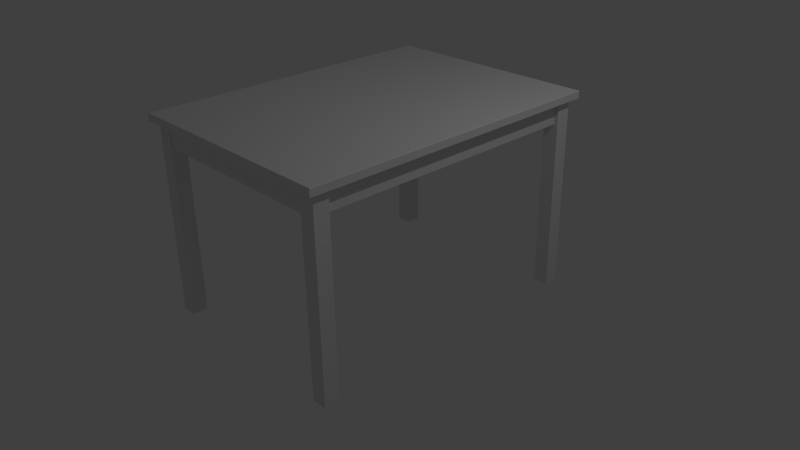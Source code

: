 # Source: nornasCoffee.blend  (saved by Blender 2.76.0; exported with 4.5.12 LTS)
import bpy
from mathutils import Matrix  # noqa: F401  (used for matrix-valued properties, if any)

bpy.ops.wm.read_factory_settings(use_empty=True)
scene = bpy.context.scene
scene.name = 'Scene'

# ---- collections
col_collection_1 = bpy.data.collections.new('Collection 1'); scene.collection.children.link(col_collection_1)

# ---- materials (node trees are filled in below, after node groups)
mat_material = bpy.data.materials.new('Material')
mat_material.alpha_threshold = 0.0
mat_material.use_transparent_shadow = False
mat_material.roughness = 0.5

# ---- material node trees

# ---- world
world_world = bpy.data.worlds.new('World'); scene.world = world_world
world_world.color = (0.05088, 0.05088, 0.05088)
world_world.use_sun_shadow = False
world_world.sun_shadow_jitter_overblur = 0.0
world_world.cycles.sampling_method = 'MANUAL'
world_world.cycles.sample_map_resolution = 256

# ---- cameras
cam_camera = bpy.data.cameras.new('Camera')
cam_camera.clip_end = 100.0
cam_camera.lens = 35.0
cam_camera.sensor_width = 32.0
cam_camera.sensor_height = 18.0
cam_camera.ortho_scale = 7.314
cam_camera.dof.focus_distance = 0.0
cam_camera.dof.aperture_fstop = 128.0

# ---- lights
light_lamp = bpy.data.lights.new('Lamp', 'POINT')
light_lamp.transmission_factor = 0.0
light_lamp.cutoff_distance = 30.0
light_lamp.energy = 100.0
light_lamp.shadow_buffer_clip_start = 1.001
light_lamp.shadow_soft_size = 0.1
light_lamp.shadow_maximum_resolution = 0.006
light_lamp.use_absolute_resolution = True
light_lamp.cycles.use_multiple_importance_sampling = False

# ---- meshes
me_cube = bpy.data.meshes.new('Cube')
me_cube.from_pydata([(-1.422, -1.985, 1.915), (-1.422, -1.787, 1.915), (-1.222, -1.987, 1.915), (-1.222, -1.787, 1.915), (-1.422, -1.985, -0.5845), (-1.422, -1.787, -0.5845), (-1.222, -1.787, -0.5845), (-1.222, -1.987, -0.5845), (-1.222, -1.965, 1.657), (-1.222, -1.967, 1.915), (-1.222, -1.89, 1.657), (-1.222, -1.892, 1.915), (-1.372, -1.787, 1.915), (-1.372, -1.785, 1.657), (-1.297, -1.785, 1.657), (-1.297, -1.787, 1.915), (-1.5, -2.075, 1.95), (-1.49, -2.065, 2.05), (-1.5, -2.075, 2.04), (-1.497, -2.072, 2.047), (1.422, -1.985, 1.915), (1.422, -1.787, 1.915), (1.222, -1.987, 1.915), (1.222, -1.787, 1.915), (1.422, -1.985, -0.5845), (1.422, -1.787, -0.5845), (1.222, -1.787, -0.5845), (1.222, -1.987, -0.5845), (1.222, -1.965, 1.657), (1.222, -1.967, 1.915), (1.222, -1.89, 1.657), (1.222, -1.892, 1.915), (1.372, -1.787, 1.915), (1.372, -1.785, 1.657), (1.297, -1.785, 1.657), (1.297, -1.787, 1.915), (1.5, -2.075, 1.95), (1.49, -2.065, 2.05), (1.5, -2.075, 2.04), (1.497, -2.072, 2.047), (-1.422, 1.985, 1.915), (-1.422, 1.787, 1.915), (-1.222, 1.987, 1.915), (-1.222, 1.787, 1.915), (-1.422, 1.985, -0.5845), (-1.422, 1.787, -0.5845), (-1.222, 1.787, -0.5845), (-1.222, 1.987, -0.5845), (-1.222, 1.965, 1.657), (-1.222, 1.967, 1.915), (-1.222, 1.89, 1.657), (-1.222, 1.892, 1.915), (-1.372, 1.787, 1.915), (-1.372, 1.785, 1.657), (-1.297, 1.785, 1.657), (-1.297, 1.787, 1.915), (-1.5, 2.075, 1.95), (-1.49, 2.065, 2.05), (-1.5, 2.075, 2.04), (-1.497, 2.072, 2.047), (1.422, 1.985, 1.915), (1.422, 1.787, 1.915), (1.222, 1.987, 1.915), (1.222, 1.787, 1.915), (1.422, 1.985, -0.5845), (1.422, 1.787, -0.5845), (1.222, 1.787, -0.5845), (1.222, 1.987, -0.5845), (1.222, 1.965, 1.657), (1.222, 1.967, 1.915), (1.222, 1.89, 1.657), (1.222, 1.892, 1.915), (1.372, 1.787, 1.915), (1.372, 1.785, 1.657), (1.297, 1.785, 1.657), (1.297, 1.787, 1.915), (1.5, 2.075, 1.95), (1.49, 2.065, 2.05), (1.5, 2.075, 2.04), (1.497, 2.072, 2.047)], [(2, 9), (1, 12), (22, 29), (21, 32), (42, 49), (41, 52), (62, 69), (61, 72)], [(0, 1, 5, 4), (47, 46, 45, 44), (3, 2, 7, 6), (18, 16, 36, 38), (13, 14, 15, 12), (50, 51, 49, 48), (77, 37, 39), (30, 28, 8, 10), (52, 12, 15, 55), (58, 18, 19, 59), (31, 30, 10, 11), (39, 19, 18, 38), (20, 24, 25, 21), (74, 73, 33, 34), (20, 36, 16, 0), (68, 48, 49, 69), (9, 11, 10, 8), (56, 16, 18, 58), (22, 27, 24, 20), (7, 4, 5, 6), (78, 79, 39, 38), (60, 40, 56, 76), (79, 59, 57), (21, 25, 26, 23), (72, 75, 35, 32), (67, 64, 65, 66), (23, 26, 27, 22), (33, 32, 35, 34), (29, 31, 11, 9), (30, 31, 29, 28), (70, 50, 48, 68), (0, 40, 60, 20), (42, 47, 44, 40), (52, 53, 13, 12), (41, 45, 46, 43), (17, 19, 39), (76, 36, 20), (40, 44, 45, 41), (55, 15, 14, 54), (43, 46, 47, 42), (71, 51, 50, 70), (53, 52, 55, 54), (69, 71, 70, 68), (54, 14, 13, 53), (40, 0, 16), (75, 74, 34, 35), (76, 78, 38, 36), (79, 78, 58, 59), (28, 29, 9, 8), (62, 60, 64, 67), (61, 63, 66, 65), (60, 61, 65, 64), (27, 26, 25, 24), (63, 62, 67, 66), (73, 74, 75, 72), (2, 0, 4, 7), (73, 72, 32, 33), (17, 37, 77, 57), (56, 58, 78, 76), (79, 77, 39), (1, 3, 6, 5), (19, 17, 57), (77, 79, 57), (37, 17, 39), (60, 76, 20), (56, 40, 16), (59, 19, 57), (69, 49, 51, 71)])
_uv = me_cube.uv_layers.new(name='UVMap')
_uv.uv.foreach_set('vector', [0.6602, 0.3443, 0.6376, 0.3445, 0.6353, 0.05922, 0.6579, 0.05904, 0.8526, 0.05971, 0.8528, 0.03758, 0.8749, 0.03773, 0.8748, 0.0597, 0.6148, 0.3447, 0.5919, 0.3448, 0.5896, 0.05959, 0.6125, 0.05941, 0.6489, 0.5644, 0.6489, 0.5735, 0.9547, 0.5735, 0.9547, 0.5644, 0.01153, 0.8189, 0.01153, 0.8106, 0.04013, 0.8106, 0.04013, 0.8189, 0.4738, 0.8704, 0.5024, 0.8702, 0.5024, 0.8619, 0.4738, 0.8621, 0.9612, 0.4314, 0.5663, 0.4314, 0.5631, 0.4348, 0.7701, 0.9491, 0.7701, 0.9408, 0.4995, 0.9408, 0.4995, 0.9491, 0.4356, 0.8189, 0.04013, 0.8189, 0.04013, 0.8106, 0.4356, 0.8106, 0.9657, 0.5103, 0.5618, 0.5101, 0.5631, 0.5136, 0.9644, 0.5138, 0.7701, 0.9777, 0.7701, 0.9491, 0.4995, 0.9491, 0.4995, 0.9777, 0.9537, 0.5617, 0.6499, 0.5617, 0.6489, 0.5644, 0.9547, 0.5644, 0.8903, 0.3312, 0.8902, 0.05443, 0.9121, 0.05442, 0.9123, 0.3311, 0.4352, 0.9389, 0.4352, 0.9472, 0.04018, 0.9472, 0.04018, 0.9389, 0.9468, 0.5834, 0.9547, 0.5735, 0.6489, 0.5735, 0.6568, 0.5834, 0.773, 0.8333, 0.5024, 0.8333, 0.5024, 0.8619, 0.773, 0.8619, 0.4995, 0.9122, 0.4995, 0.9039, 0.4709, 0.9037, 0.4709, 0.912, 0.9657, 0.5015, 0.5618, 0.5014, 0.5618, 0.5101, 0.9657, 0.5103, 0.9566, 0.3311, 0.9564, 0.0544, 0.9785, 0.05438, 0.9787, 0.3311, 0.5896, 0.05959, 0.5668, 0.05978, 0.5665, 0.03713, 0.5893, 0.03678, 0.9657, 0.4383, 0.9644, 0.4348, 0.5631, 0.4348, 0.5618, 0.4383, 0.9654, 0.6243, 0.6755, 0.6243, 0.6675, 0.6342, 0.9734, 0.6342, 0.9724, 0.6459, 0.6685, 0.6459, 0.6709, 0.6486, 0.9123, 0.3311, 0.9121, 0.05442, 0.9343, 0.05441, 0.9344, 0.3311, 0.4354, 0.9758, 0.4354, 0.9841, 0.03996, 0.9841, 0.03996, 0.9758, 0.6984, 0.06031, 0.6758, 0.06031, 0.6757, 0.0379, 0.6982, 0.03773, 0.9344, 0.3311, 0.9343, 0.05441, 0.9564, 0.0544, 0.9566, 0.3311, 0.01136, 0.9758, 0.03996, 0.9758, 0.03996, 0.9841, 0.01136, 0.9841, 0.7701, 0.9122, 0.7701, 0.9039, 0.4995, 0.9039, 0.4995, 0.9122, 0.7987, 0.9037, 0.7701, 0.9039, 0.7701, 0.9122, 0.7987, 0.912, 0.773, 0.825, 0.5024, 0.825, 0.5024, 0.8333, 0.773, 0.8333, 0.9818, 0.7601, 0.9804, 0.9714, 0.829, 0.9704, 0.8304, 0.7591, 0.8528, 0.3364, 0.8526, 0.05971, 0.8748, 0.0597, 0.8749, 0.3364, 0.4356, 0.8189, 0.4354, 0.8475, 0.04035, 0.8475, 0.04013, 0.8189, 0.8085, 0.3365, 0.8083, 0.05974, 0.8305, 0.05972, 0.8306, 0.3364, 0.6523, 0.5591, 0.6499, 0.5617, 0.9537, 0.5617, 0.9657, 0.4471, 0.5618, 0.4471, 0.5706, 0.4553, 0.7865, 0.3365, 0.7864, 0.05975, 0.8083, 0.05974, 0.8085, 0.3365, 0.4356, 0.8844, 0.04013, 0.8844, 0.04035, 0.8558, 0.4354, 0.8558, 0.8306, 0.3364, 0.8305, 0.05972, 0.8526, 0.05971, 0.8528, 0.3364, 0.773, 0.7964, 0.5024, 0.7964, 0.5024, 0.825, 0.773, 0.825, 0.4642, 0.8189, 0.4356, 0.8189, 0.4356, 0.8106, 0.4642, 0.8106, 0.773, 0.8619, 0.773, 0.8702, 0.8016, 0.8704, 0.8016, 0.8621, 0.4354, 0.8558, 0.04035, 0.8558, 0.04035, 0.8475, 0.4354, 0.8475, 0.9569, 0.4933, 0.5706, 0.4931, 0.5618, 0.5014, 0.4354, 0.9103, 0.4352, 0.9389, 0.04018, 0.9389, 0.03996, 0.9103, 0.9657, 0.4471, 0.9657, 0.4383, 0.5618, 0.4383, 0.5618, 0.4471, 0.9724, 0.6459, 0.9734, 0.6433, 0.6675, 0.6433, 0.6685, 0.6459, 0.7701, 0.9408, 0.7701, 0.9122, 0.4995, 0.9122, 0.4995, 0.9408, 0.6984, 0.3425, 0.6758, 0.3425, 0.6758, 0.06031, 0.6984, 0.06031, 0.7436, 0.3425, 0.721, 0.3425, 0.721, 0.06031, 0.7436, 0.06031, 0.766, 0.3425, 0.7436, 0.3425, 0.7436, 0.06031, 0.766, 0.06031, 0.9564, 0.0544, 0.9566, 0.03226, 0.9787, 0.03241, 0.9785, 0.05438, 0.721, 0.3425, 0.6984, 0.3425, 0.6984, 0.06031, 0.721, 0.06031, 0.4641, 0.9758, 0.4641, 0.9841, 0.4354, 0.9841, 0.4354, 0.9758, 0.5919, 0.3448, 0.5691, 0.345, 0.5668, 0.05978, 0.5896, 0.05959, 0.4352, 0.9472, 0.4354, 0.9758, 0.03996, 0.9758, 0.04018, 0.9472, 0.01172, 0.7604, 0.5326, 0.7632, 0.5365, 0.04102, 0.01561, 0.03822, 0.6675, 0.6342, 0.6675, 0.6433, 0.9734, 0.6433, 0.9734, 0.6342, 0.9644, 0.4348, 0.9612, 0.4314, 0.5631, 0.4348, 0.6376, 0.3445, 0.6148, 0.3447, 0.6125, 0.05941, 0.6353, 0.05922, 0.5631, 0.5136, 0.5663, 0.5171, 0.9612, 0.5172, 0.97, 0.6486, 0.9724, 0.6459, 0.6709, 0.6486, 0.9513, 0.5591, 0.6523, 0.5591, 0.9537, 0.5617, 0.9569, 0.4553, 0.9657, 0.4471, 0.5706, 0.4553, 0.9657, 0.5015, 0.9569, 0.4933, 0.5618, 0.5014, 0.9644, 0.5138, 0.5631, 0.5136, 0.9612, 0.5172, 0.773, 0.8619, 0.5024, 0.8619, 0.5024, 0.8702, 0.773, 0.8702])
me_cube.materials.append(mat_material)
me_cube.use_remesh_preserve_volume = False
me_cube.use_remesh_preserve_attributes = False
me_cube.use_mirror_vertex_groups = False
me_cube.update()

# ---- objects
ob_cube = bpy.data.objects.new('Cube', me_cube)
ob_lamp = bpy.data.objects.new('Lamp', light_lamp)
ob_camera = bpy.data.objects.new('Camera', cam_camera)

# ---- transforms, parenting, visibility, modifiers, constraints
ob_cube.location = (0.0, 0.0, 0.0)
ob_cube.lineart.crease_threshold = 0.0
ob_lamp.location = (4.076, 1.005, 5.904)
ob_lamp.rotation_euler = (0.6503, 0.05522, 1.866)
ob_lamp.lock_rotations_4d = False
ob_lamp.empty_display_type = 'ARROWS'
ob_lamp.color = (0.0, 0.0, 0.0, 0.0)
ob_lamp.lineart.crease_threshold = 0.0
ob_camera.location = (7.481, -6.508, 5.344)
ob_camera.rotation_euler = (1.109, 0.01082, 0.8149)
ob_camera.lock_rotations_4d = False
ob_camera.empty_display_type = 'ARROWS'
ob_camera.color = (0.0, 0.0, 0.0, 0.0)
ob_camera.display_type = 'WIRE'
ob_camera.lineart.crease_threshold = 0.0

# ---- collection membership
col_collection_1.objects.link(ob_cube)
col_collection_1.objects.link(ob_lamp)
col_collection_1.objects.link(ob_camera)

# ---- scene / render settings (as saved in the file)
scene.camera = ob_camera
scene.frame_start = 1; scene.frame_end = 250; scene.frame_set(2)
scene.render.engine = 'BLENDER_EEVEE_NEXT'
scene.render.resolution_percentage = 50
scene.render.dither_intensity = 0.0
scene.cycles.use_denoising = False
scene.cycles.samples = 10
scene.cycles.sampling_pattern = 'TABULATED_SOBOL'
scene.cycles.light_sampling_threshold = 0.0
scene.cycles.use_adaptive_sampling = False
scene.cycles.use_light_tree = False
scene.cycles.blur_glossy = 0.0
scene.cycles.pixel_filter_type = 'GAUSSIAN'
scene.cycles.sample_clamp_indirect = 0.0
scene.view_settings.view_transform = 'Standard'
bpy.context.view_layer.update()
